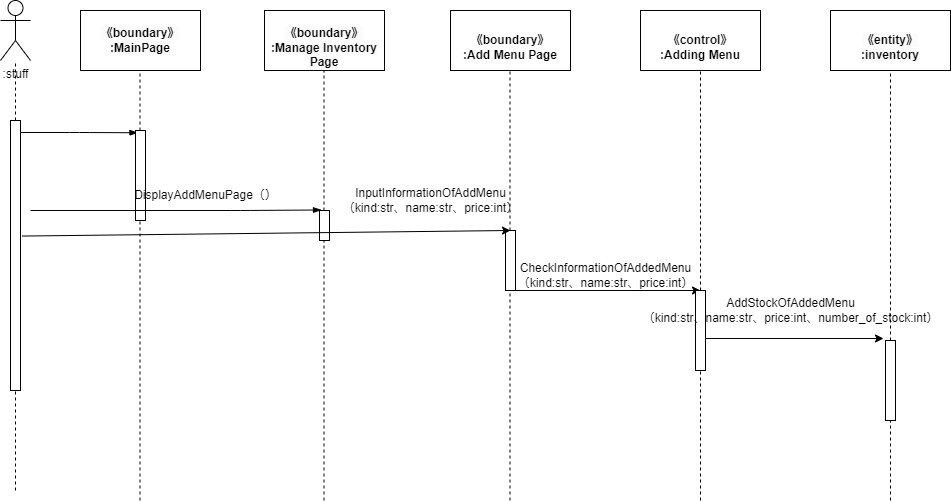

The diagram above was exported from draw.io. Its source (the exported page's mxGraphModel, read from the mxfile embedded in the PNG):
<mxGraphModel dx="326" dy="616" grid="1" gridSize="10" guides="1" tooltips="1" connect="1" arrows="1" fold="1" page="1" pageScale="1" pageWidth="827" pageHeight="1169" math="0" shadow="0">
  <root>
    <mxCell id="0" />
    <mxCell id="1" parent="0" />
    <mxCell id="2" value=":stuff" style="shape=umlActor;verticalLabelPosition=bottom;verticalAlign=top;html=1;outlineConnect=0;" vertex="1" parent="1">
      <mxGeometry x="30" y="110" width="30" height="60" as="geometry" />
    </mxCell>
    <mxCell id="3" value="&lt;span style=&quot;color: rgb(0, 0, 0); font-family: Helvetica; font-size: 12px; font-style: normal; font-variant-ligatures: normal; font-variant-caps: normal; font-weight: 700; letter-spacing: normal; orphans: 2; text-align: center; text-indent: 0px; text-transform: none; widows: 2; word-spacing: 0px; -webkit-text-stroke-width: 0px; background-color: rgb(251, 251, 251); text-decoration-thickness: initial; text-decoration-style: initial; text-decoration-color: initial; float: none; display: inline !important;&quot;&gt;《boundary》&lt;/span&gt;&lt;br style=&quot;border-color: var(--border-color); color: rgb(0, 0, 0); font-family: Helvetica; font-size: 12px; font-style: normal; font-variant-ligatures: normal; font-variant-caps: normal; font-weight: 700; letter-spacing: normal; orphans: 2; text-align: center; text-indent: 0px; text-transform: none; widows: 2; word-spacing: 0px; -webkit-text-stroke-width: 0px; background-color: rgb(251, 251, 251); text-decoration-thickness: initial; text-decoration-style: initial; text-decoration-color: initial;&quot;&gt;&lt;span style=&quot;color: rgb(0, 0, 0); font-family: Helvetica; font-size: 12px; font-style: normal; font-variant-ligatures: normal; font-variant-caps: normal; font-weight: 700; letter-spacing: normal; orphans: 2; text-align: center; text-indent: 0px; text-transform: none; widows: 2; word-spacing: 0px; -webkit-text-stroke-width: 0px; background-color: rgb(251, 251, 251); text-decoration-thickness: initial; text-decoration-style: initial; text-decoration-color: initial; float: none; display: inline !important;&quot;&gt;:MainPage&lt;/span&gt;" style="rounded=0;whiteSpace=wrap;html=1;" vertex="1" parent="1">
      <mxGeometry x="110" y="120" width="120" height="60" as="geometry" />
    </mxCell>
    <mxCell id="4" value="&lt;br&gt;&lt;span style=&quot;color: rgb(0, 0, 0); font-family: Helvetica; font-size: 12px; font-style: normal; font-variant-ligatures: normal; font-variant-caps: normal; font-weight: 700; letter-spacing: normal; orphans: 2; text-align: center; text-indent: 0px; text-transform: none; widows: 2; word-spacing: 0px; -webkit-text-stroke-width: 0px; background-color: rgb(251, 251, 251); text-decoration-thickness: initial; text-decoration-style: initial; text-decoration-color: initial; float: none; display: inline !important;&quot;&gt;《boundary》&lt;/span&gt;&lt;br style=&quot;border-color: var(--border-color); color: rgb(0, 0, 0); font-family: Helvetica; font-size: 12px; font-style: normal; font-variant-ligatures: normal; font-variant-caps: normal; font-weight: 700; letter-spacing: normal; orphans: 2; text-align: center; text-indent: 0px; text-transform: none; widows: 2; word-spacing: 0px; -webkit-text-stroke-width: 0px; background-color: rgb(251, 251, 251); text-decoration-thickness: initial; text-decoration-style: initial; text-decoration-color: initial;&quot;&gt;&lt;span style=&quot;color: rgb(0, 0, 0); font-family: Helvetica; font-size: 12px; font-style: normal; font-variant-ligatures: normal; font-variant-caps: normal; font-weight: 700; letter-spacing: normal; orphans: 2; text-align: center; text-indent: 0px; text-transform: none; widows: 2; word-spacing: 0px; -webkit-text-stroke-width: 0px; background-color: rgb(251, 251, 251); text-decoration-thickness: initial; text-decoration-style: initial; text-decoration-color: initial; float: none; display: inline !important;&quot;&gt;:Manage Inventory Page&lt;/span&gt;" style="rounded=0;whiteSpace=wrap;html=1;" vertex="1" parent="1">
      <mxGeometry x="294" y="120" width="120" height="60" as="geometry" />
    </mxCell>
    <mxCell id="5" value="&lt;br style=&quot;border-color: var(--border-color);&quot;&gt;&lt;span style=&quot;border-color: var(--border-color); font-weight: 700;&quot;&gt;《boundary》&lt;/span&gt;&lt;br style=&quot;border-color: var(--border-color); font-weight: 700;&quot;&gt;&lt;span style=&quot;border-color: var(--border-color); font-weight: 700;&quot;&gt;:Add Menu Page&lt;/span&gt;" style="rounded=0;whiteSpace=wrap;html=1;" vertex="1" parent="1">
      <mxGeometry x="480" y="120" width="120" height="60" as="geometry" />
    </mxCell>
    <mxCell id="6" value="&lt;br style=&quot;border-color: var(--border-color);&quot;&gt;&lt;span style=&quot;border-color: var(--border-color); font-weight: 700;&quot;&gt;《control》&lt;/span&gt;&lt;br style=&quot;border-color: var(--border-color); font-weight: 700;&quot;&gt;&lt;span style=&quot;border-color: var(--border-color); font-weight: 700;&quot;&gt;:Adding Menu&lt;/span&gt;" style="rounded=0;whiteSpace=wrap;html=1;" vertex="1" parent="1">
      <mxGeometry x="670" y="120" width="120" height="60" as="geometry" />
    </mxCell>
    <mxCell id="7" value="" style="endArrow=none;dashed=1;html=1;startArrow=none;" edge="1" parent="1" source="13" target="2">
      <mxGeometry width="50" height="50" relative="1" as="geometry">
        <mxPoint x="45" y="600" as="sourcePoint" />
        <mxPoint x="70" y="250" as="targetPoint" />
      </mxGeometry>
    </mxCell>
    <mxCell id="8" value="" style="endArrow=none;dashed=1;html=1;startArrow=none;" edge="1" parent="1" source="16">
      <mxGeometry width="50" height="50" relative="1" as="geometry">
        <mxPoint x="169.5" y="610" as="sourcePoint" />
        <mxPoint x="169.5" y="180" as="targetPoint" />
      </mxGeometry>
    </mxCell>
    <mxCell id="9" value="" style="endArrow=none;dashed=1;html=1;startArrow=none;" edge="1" parent="1" source="26">
      <mxGeometry width="50" height="50" relative="1" as="geometry">
        <mxPoint x="730" y="610" as="sourcePoint" />
        <mxPoint x="730.0000000000005" y="180" as="targetPoint" />
      </mxGeometry>
    </mxCell>
    <mxCell id="10" value="" style="endArrow=none;dashed=1;html=1;startArrow=none;" edge="1" parent="1" source="23">
      <mxGeometry width="50" height="50" relative="1" as="geometry">
        <mxPoint x="539.5" y="610" as="sourcePoint" />
        <mxPoint x="539.5" y="180" as="targetPoint" />
      </mxGeometry>
    </mxCell>
    <mxCell id="11" value="" style="endArrow=none;dashed=1;html=1;startArrow=none;" edge="1" parent="1" source="18">
      <mxGeometry width="50" height="50" relative="1" as="geometry">
        <mxPoint x="353.5" y="610" as="sourcePoint" />
        <mxPoint x="353.5" y="180" as="targetPoint" />
      </mxGeometry>
    </mxCell>
    <mxCell id="12" value="" style="endArrow=none;dashed=1;html=1;" edge="1" parent="1" target="13">
      <mxGeometry width="50" height="50" relative="1" as="geometry">
        <mxPoint x="45" y="600" as="sourcePoint" />
        <mxPoint x="45" y="170" as="targetPoint" />
      </mxGeometry>
    </mxCell>
    <mxCell id="13" value="" style="html=1;points=[];perimeter=orthogonalPerimeter;" vertex="1" parent="1">
      <mxGeometry x="40" y="230" width="10" height="270" as="geometry" />
    </mxCell>
    <mxCell id="14" value="" style="edgeStyle=elbowEdgeStyle;fontSize=12;html=1;endArrow=blockThin;endFill=1;entryX=0.245;entryY=0.025;entryDx=0;entryDy=0;entryPerimeter=0;" edge="1" parent="1" target="16">
      <mxGeometry width="160" relative="1" as="geometry">
        <mxPoint x="50" y="242" as="sourcePoint" />
        <mxPoint x="150" y="240" as="targetPoint" />
      </mxGeometry>
    </mxCell>
    <mxCell id="15" value="" style="endArrow=none;dashed=1;html=1;" edge="1" parent="1" target="16">
      <mxGeometry width="50" height="50" relative="1" as="geometry">
        <mxPoint x="169.5" y="610" as="sourcePoint" />
        <mxPoint x="169.5" y="180" as="targetPoint" />
      </mxGeometry>
    </mxCell>
    <mxCell id="16" value="" style="html=1;points=[];perimeter=orthogonalPerimeter;" vertex="1" parent="1">
      <mxGeometry x="165" y="240" width="10" height="90" as="geometry" />
    </mxCell>
    <mxCell id="17" value="" style="endArrow=none;dashed=1;html=1;" edge="1" parent="1" target="18">
      <mxGeometry width="50" height="50" relative="1" as="geometry">
        <mxPoint x="353.5" y="610" as="sourcePoint" />
        <mxPoint x="353.5" y="180" as="targetPoint" />
      </mxGeometry>
    </mxCell>
    <mxCell id="18" value="" style="html=1;points=[];perimeter=orthogonalPerimeter;" vertex="1" parent="1">
      <mxGeometry x="349" y="320" width="10" height="30" as="geometry" />
    </mxCell>
    <mxCell id="19" value="" style="edgeStyle=elbowEdgeStyle;fontSize=12;html=1;endArrow=blockThin;endFill=1;entryX=0.2;entryY=-0.017;entryDx=0;entryDy=0;entryPerimeter=0;" edge="1" parent="1" target="18">
      <mxGeometry width="160" relative="1" as="geometry">
        <mxPoint x="60" y="320" as="sourcePoint" />
        <mxPoint x="330" y="320" as="targetPoint" />
        <Array as="points">
          <mxPoint x="270" y="370" />
        </Array>
      </mxGeometry>
    </mxCell>
    <mxCell id="20" value="DisplayAddMenuPage（）" style="text;html=1;align=center;verticalAlign=middle;resizable=0;points=[];autosize=1;strokeColor=none;fillColor=none;" vertex="1" parent="1">
      <mxGeometry x="150" y="290" width="170" height="30" as="geometry" />
    </mxCell>
    <mxCell id="21" value="" style="endArrow=none;dashed=1;html=1;" edge="1" parent="1" target="23">
      <mxGeometry width="50" height="50" relative="1" as="geometry">
        <mxPoint x="539.5" y="610" as="sourcePoint" />
        <mxPoint x="539.5" y="180" as="targetPoint" />
      </mxGeometry>
    </mxCell>
    <mxCell id="22" style="edgeStyle=none;html=1;" edge="1" parent="1" source="23">
      <mxGeometry relative="1" as="geometry">
        <mxPoint x="730.0000000000005" y="400" as="targetPoint" />
      </mxGeometry>
    </mxCell>
    <mxCell id="23" value="" style="html=1;points=[];perimeter=orthogonalPerimeter;" vertex="1" parent="1">
      <mxGeometry x="535" y="340" width="10" height="60" as="geometry" />
    </mxCell>
    <mxCell id="24" value="" style="endArrow=none;dashed=1;html=1;" edge="1" parent="1" target="26">
      <mxGeometry width="50" height="50" relative="1" as="geometry">
        <mxPoint x="730.0000000000005" y="610" as="sourcePoint" />
        <mxPoint x="730" y="180" as="targetPoint" />
      </mxGeometry>
    </mxCell>
    <mxCell id="25" style="edgeStyle=none;html=1;entryX=-0.2;entryY=-0.025;entryDx=0;entryDy=0;entryPerimeter=0;" edge="1" parent="1" source="26" target="32">
      <mxGeometry relative="1" as="geometry" />
    </mxCell>
    <mxCell id="26" value="" style="html=1;points=[];perimeter=orthogonalPerimeter;" vertex="1" parent="1">
      <mxGeometry x="725" y="400" width="10" height="80" as="geometry" />
    </mxCell>
    <mxCell id="27" value="InputInformationOfAddMenu&lt;br style=&quot;border-color: var(--border-color);&quot;&gt;（kind:str、name:str、price:int）" style="text;html=1;align=center;verticalAlign=middle;resizable=0;points=[];autosize=1;strokeColor=none;fillColor=none;" vertex="1" parent="1">
      <mxGeometry x="360" y="290" width="200" height="40" as="geometry" />
    </mxCell>
    <mxCell id="28" value="CheckInformationOfAddedMenu&lt;br style=&quot;border-color: var(--border-color);&quot;&gt;（kind:str、name:str、price:int）" style="text;html=1;align=center;verticalAlign=middle;resizable=0;points=[];autosize=1;strokeColor=none;fillColor=none;" vertex="1" parent="1">
      <mxGeometry x="535" y="365" width="200" height="40" as="geometry" />
    </mxCell>
    <mxCell id="29" value="&lt;br&gt;&lt;span style=&quot;color: rgb(0, 0, 0); font-family: Helvetica; font-size: 12px; font-style: normal; font-variant-ligatures: normal; font-variant-caps: normal; font-weight: 700; letter-spacing: normal; orphans: 2; text-align: center; text-indent: 0px; text-transform: none; widows: 2; word-spacing: 0px; -webkit-text-stroke-width: 0px; background-color: rgb(251, 251, 251); text-decoration-thickness: initial; text-decoration-style: initial; text-decoration-color: initial; float: none; display: inline !important;&quot;&gt;《entity》&lt;/span&gt;&lt;br style=&quot;border-color: var(--border-color); padding: 0px; margin: 0px; color: rgb(0, 0, 0); font-family: Helvetica; font-size: 12px; font-style: normal; font-variant-ligatures: normal; font-variant-caps: normal; font-weight: 700; letter-spacing: normal; orphans: 2; text-align: center; text-indent: 0px; text-transform: none; widows: 2; word-spacing: 0px; -webkit-text-stroke-width: 0px; background-color: rgb(251, 251, 251); text-decoration-thickness: initial; text-decoration-style: initial; text-decoration-color: initial;&quot;&gt;&lt;span style=&quot;color: rgb(0, 0, 0); font-family: Helvetica; font-size: 12px; font-style: normal; font-variant-ligatures: normal; font-variant-caps: normal; font-weight: 700; letter-spacing: normal; orphans: 2; text-align: center; text-indent: 0px; text-transform: none; widows: 2; word-spacing: 0px; -webkit-text-stroke-width: 0px; background-color: rgb(251, 251, 251); text-decoration-thickness: initial; text-decoration-style: initial; text-decoration-color: initial; float: none; display: inline !important;&quot;&gt;:inventory&lt;/span&gt;&lt;br&gt;" style="rounded=0;whiteSpace=wrap;html=1;" vertex="1" parent="1">
      <mxGeometry x="860" y="120" width="120" height="60" as="geometry" />
    </mxCell>
    <mxCell id="30" value="" style="endArrow=none;dashed=1;html=1;startArrow=none;" edge="1" parent="1" source="32">
      <mxGeometry width="50" height="50" relative="1" as="geometry">
        <mxPoint x="920" y="610" as="sourcePoint" />
        <mxPoint x="920.0000000000005" y="180" as="targetPoint" />
      </mxGeometry>
    </mxCell>
    <mxCell id="31" value="" style="endArrow=none;dashed=1;html=1;" edge="1" parent="1" target="32">
      <mxGeometry width="50" height="50" relative="1" as="geometry">
        <mxPoint x="920.0000000000005" y="610" as="sourcePoint" />
        <mxPoint x="920" y="180" as="targetPoint" />
      </mxGeometry>
    </mxCell>
    <mxCell id="32" value="" style="html=1;points=[];perimeter=orthogonalPerimeter;" vertex="1" parent="1">
      <mxGeometry x="915" y="450" width="10" height="80" as="geometry" />
    </mxCell>
    <mxCell id="33" value="&lt;span style=&quot;text-align: left;&quot;&gt;AddStockOfAddedMenu&lt;br&gt;（kind:str、name:str、price:int、number_of_stock:int）&lt;/span&gt;" style="text;html=1;align=center;verticalAlign=middle;resizable=0;points=[];autosize=1;strokeColor=none;fillColor=none;" vertex="1" parent="1">
      <mxGeometry x="660" y="400" width="320" height="40" as="geometry" />
    </mxCell>
    <mxCell id="34" style="edgeStyle=none;html=1;exitX=1.15;exitY=0.428;exitDx=0;exitDy=0;exitPerimeter=0;" edge="1" parent="1" source="13">
      <mxGeometry relative="1" as="geometry">
        <mxPoint x="540.0000000000005" y="340" as="targetPoint" />
      </mxGeometry>
    </mxCell>
  </root>
</mxGraphModel>